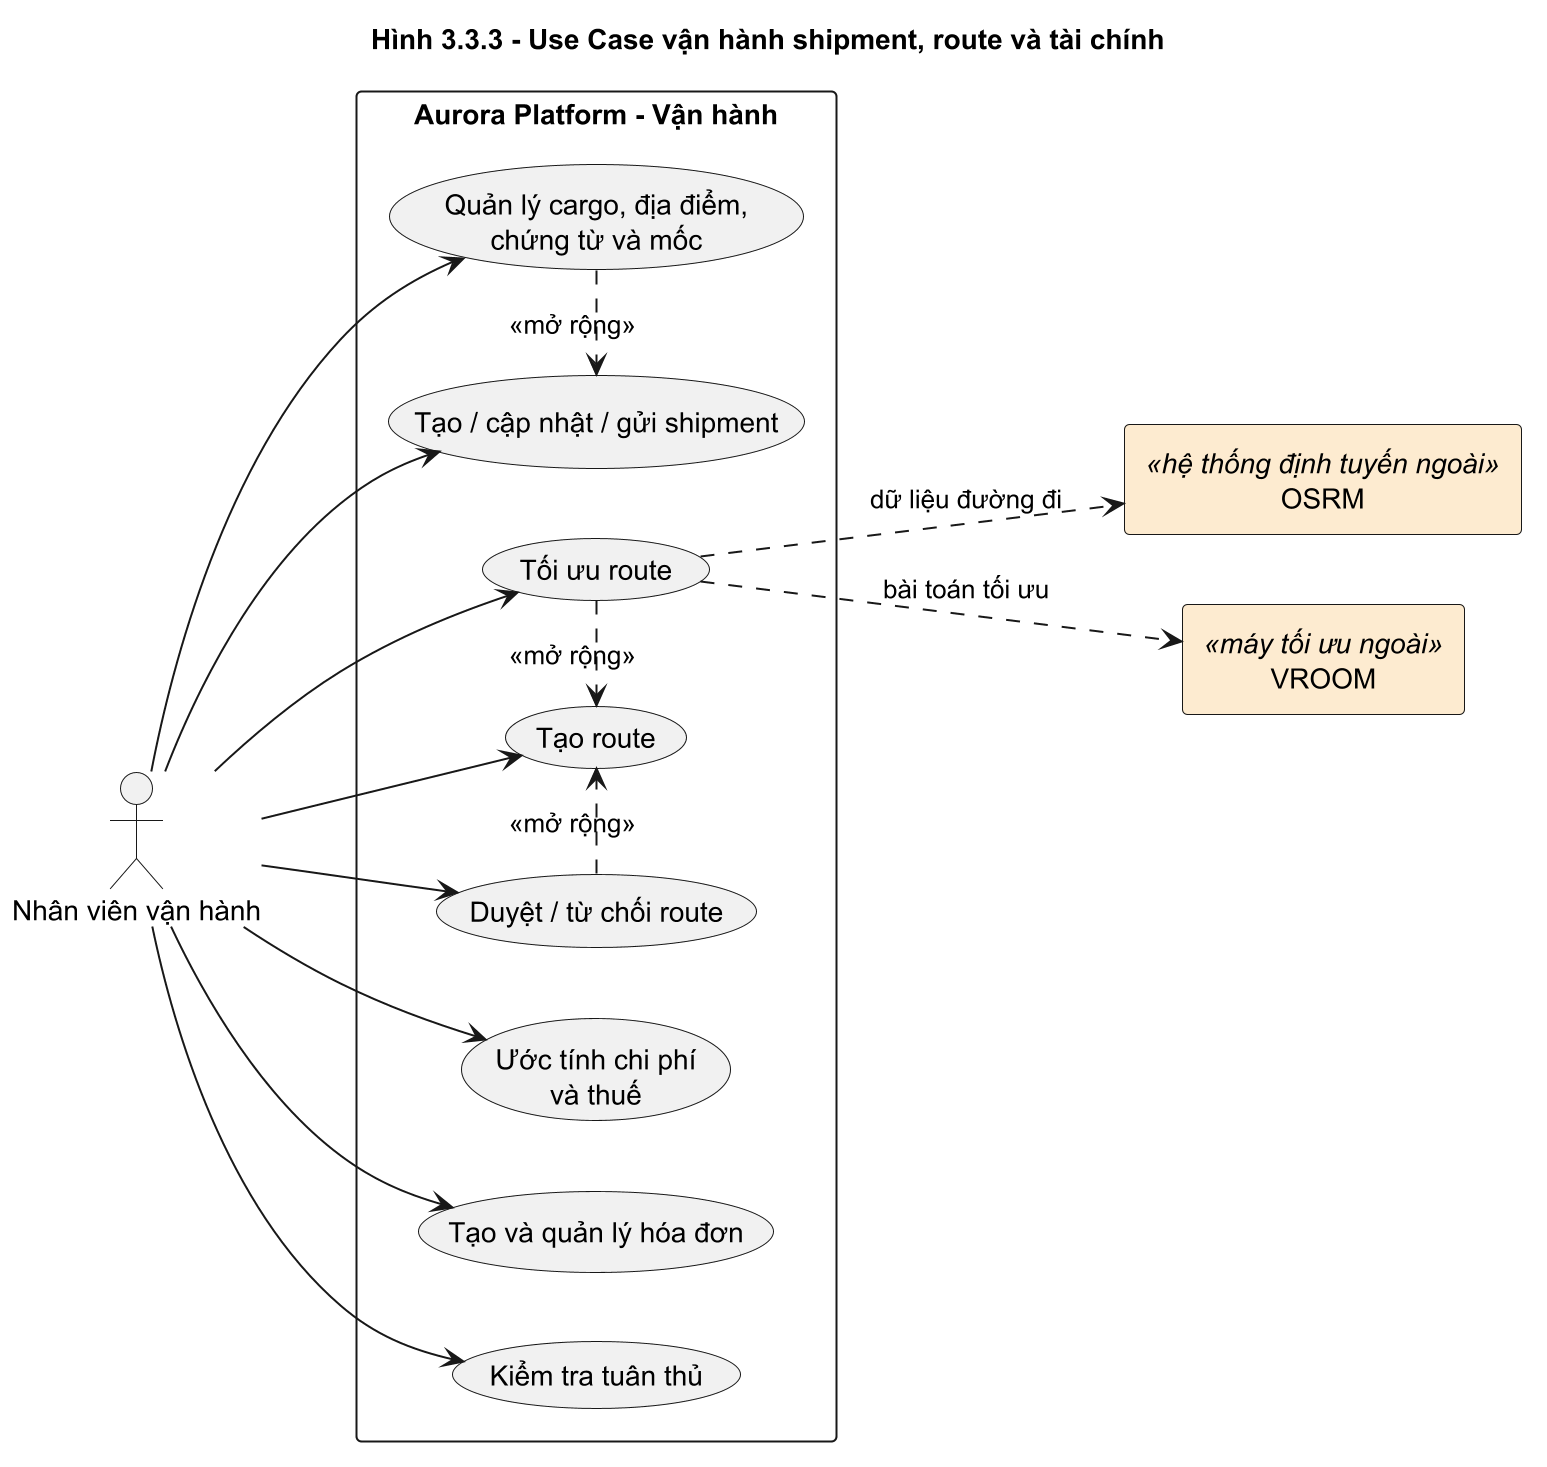

The diagram above was rendered by PlantUML. Its source (embedded in the PNG):
@startuml
title Hình 3.3.3 - Use Case vận hành shipment, route và tài chính
left to right direction
skinparam shadowing false
actor "Nhân viên vận hành" as Staff
rectangle "Aurora Platform - Vận hành" {
 usecase "Tạo / cập nhật / gửi shipment" as A
 usecase "Quản lý cargo, địa điểm,\nchứng từ và mốc" as B
 usecase "Tạo route" as C
 usecase "Tối ưu route" as D
 usecase "Duyệt / từ chối route" as E
 usecase "Ước tính chi phí\nvà thuế" as F
 usecase "Tạo và quản lý hóa đơn" as G
 usecase "Kiểm tra tuân thủ" as H
}
rectangle "OSRM" <<hệ thống định tuyến ngoài>> as OSRM #FDEBD0
rectangle "VROOM" <<máy tối ưu ngoài>> as VROOM #FDEBD0
Staff --> A
Staff --> B
Staff --> C
Staff --> D
Staff --> E
Staff --> F
Staff --> G
Staff --> H
B .> A : <<mở rộng>>
D .> C : <<mở rộng>>
E .> C : <<mở rộng>>
D ..> OSRM : dữ liệu đường đi
D ..> VROOM : bài toán tối ưu
scale 2
@enduml